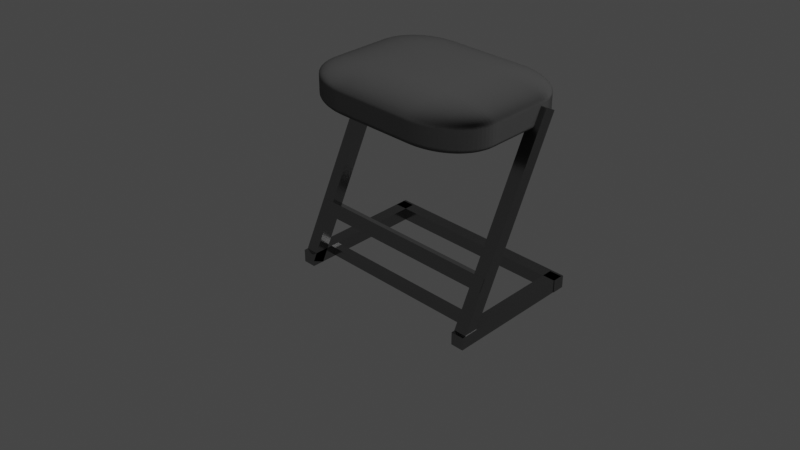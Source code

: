 # Source: Chair.blend  (saved by Blender 2.92.15; exported with 4.5.12 LTS)
import bpy
from mathutils import Matrix  # noqa: F401  (used for matrix-valued properties, if any)

bpy.ops.wm.read_factory_settings(use_empty=True)
scene = bpy.context.scene
scene.name = 'Scene'

# ---- collections
col_collection = bpy.data.collections.new('Collection'); scene.collection.children.link(col_collection)

# ---- materials (node trees are filled in below, after node groups)
mat_material_001 = bpy.data.materials.new('Material.001')
mat_material_001.use_transparent_shadow = False
mat_metal = bpy.data.materials.new('Metal')
mat_metal.use_transparent_shadow = False

# ---- material node trees
mat_material_001.use_nodes = True; mat_material_001.node_tree.nodes.clear()
_N = mat_material_001.node_tree.nodes; _L = mat_material_001.node_tree.links
n0 = _N.new('ShaderNodeOutputMaterial'); n0.name = 'Material Output'; n0.location = (300, 300)
n1 = _N.new('ShaderNodeBsdfSheen'); n1.name = 'Velvet BSDF'; n1.location = (10, 300)
n1.distribution = 'ASHIKHMIN'
n1.inputs[0].default_value = (0.1282, 0.1282, 0.1282, 1.0)
n1.inputs[1].default_value = 1.0
_L.new(n1.outputs[0], n0.inputs[0])
n0.is_active_output = True
mat_metal.use_nodes = True; mat_metal.node_tree.nodes.clear()
_N = mat_metal.node_tree.nodes; _L = mat_metal.node_tree.links
n0 = _N.new('ShaderNodeBsdfPrincipled'); n0.name = 'Principled BSDF'; n0.location = (10, 300)
n0.distribution = 'GGX'
n0.subsurface_method = 'BURLEY'
n0.inputs[0].default_value = (0.2738, 0.2738, 0.2738, 1.0)
n0.inputs[1].default_value = 1.0
n0.inputs[2].default_value = 0.1765
n0.inputs[3].default_value = 1.45
n0.inputs[27].default_value = (0.0, 0.0, 0.0, 1.0)
n0.inputs[28].default_value = 1.0
n1 = _N.new('ShaderNodeOutputMaterial'); n1.name = 'Material Output'; n1.location = (300, 300)
_L.new(n0.outputs[0], n1.inputs[0])
n1.is_active_output = True

# ---- world
world_world = bpy.data.worlds.new('World'); scene.world = world_world
world_world.use_nodes = True; world_world.node_tree.nodes.clear()
_N = world_world.node_tree.nodes; _L = world_world.node_tree.links
n0 = _N.new('ShaderNodeOutputWorld'); n0.name = 'World Output'; n0.location = (300, 300)
n1 = _N.new('ShaderNodeBackground'); n1.name = 'Background'; n1.location = (10, 300)
n1.inputs[0].default_value = (0.05088, 0.05088, 0.05088, 1.0)
_L.new(n1.outputs[0], n0.inputs[0])
n0.is_active_output = True
world_world.color = (0.05088, 0.05088, 0.05088)
world_world.use_sun_shadow = False
world_world.sun_shadow_jitter_overblur = 0.0

# ---- cameras
cam_camera = bpy.data.cameras.new('Camera')
cam_camera.clip_end = 100.0
cam_camera.ortho_scale = 7.314

# ---- lights
light_light = bpy.data.lights.new('Light', 'POINT')
light_light.transmission_factor = 0.0
light_light.energy = 1000.0
light_light.shadow_soft_size = 4.7
light_light.shadow_maximum_resolution = 0.006
light_light.use_absolute_resolution = True

# ---- meshes
me_cube_001 = bpy.data.meshes.new('Cube.001')
me_cube_001.from_pydata([(-1.0, -1.0, -1.0), (-1.0, -1.0, 1.0), (-1.0, 1.0, -1.0), (-1.0, 1.0, 1.0), (1.0, -1.0, -1.0), (1.0, -1.0, 1.0), (1.0, 1.0, -1.0), (1.0, 1.0, 1.0)], [], [(0, 1, 3, 2), (2, 3, 7, 6), (6, 7, 5, 4), (4, 5, 1, 0), (2, 6, 4, 0), (7, 3, 1, 5)])
_uv = me_cube_001.uv_layers.new(name='UVMap')
_uv.uv.foreach_set('vector', [0.375, 0.0, 0.625, 0.0, 0.625, 0.25, 0.375, 0.25, 0.375, 0.25, 0.625, 0.25, 0.625, 0.5, 0.375, 0.5, 0.375, 0.5, 0.625, 0.5, 0.625, 0.75, 0.375, 0.75, 0.375, 0.75, 0.625, 0.75, 0.625, 1.0, 0.375, 1.0, 0.125, 0.5, 0.375, 0.5, 0.375, 0.75, 0.125, 0.75, 0.625, 0.5, 0.875, 0.5, 0.875, 0.75, 0.625, 0.75])
me_cube_001.materials.append(mat_material_001)
me_cube_001.use_remesh_fix_poles = True
me_cube_001.use_remesh_preserve_attributes = False
me_cube_001.use_mirror_vertex_groups = False
me_cube_001.update()
me_cube_002 = bpy.data.meshes.new('Cube.002')
me_cube_002.from_pydata([(-1.0, -1.0, -1.0), (-1.0, -1.0, 1.0), (-1.0, 1.0, -1.0), (-1.0, 1.0, 1.0), (1.0, -1.0, -1.0), (1.0, -1.0, 1.0), (1.0, 1.0, -1.0), (1.0, 1.0, 1.0)], [], [(0, 1, 3, 2), (2, 3, 7, 6), (6, 7, 5, 4), (4, 5, 1, 0), (2, 6, 4, 0), (7, 3, 1, 5)])
_uv = me_cube_002.uv_layers.new(name='UVMap')
_uv.uv.foreach_set('vector', [0.375, 0.0, 0.625, 0.0, 0.625, 0.25, 0.375, 0.25, 0.375, 0.25, 0.625, 0.25, 0.625, 0.5, 0.375, 0.5, 0.375, 0.5, 0.625, 0.5, 0.625, 0.75, 0.375, 0.75, 0.375, 0.75, 0.625, 0.75, 0.625, 1.0, 0.375, 1.0, 0.125, 0.5, 0.375, 0.5, 0.375, 0.75, 0.125, 0.75, 0.625, 0.5, 0.875, 0.5, 0.875, 0.75, 0.625, 0.75])
me_cube_002.materials.append(mat_metal)
me_cube_002.use_remesh_fix_poles = True
me_cube_002.use_remesh_preserve_attributes = False
me_cube_002.use_mirror_vertex_groups = False
me_cube_002.update()
me_cube_003 = bpy.data.meshes.new('Cube.003')
me_cube_003.from_pydata([(-1.0, -1.0, -1.0), (-1.0, -1.0, 1.0), (-1.0, 1.0, -1.0), (-1.0, 1.0, 1.0), (1.0, -1.0, -1.0), (1.0, -1.0, 1.0), (1.0, 1.0, -1.0), (1.0, 1.0, 1.0)], [], [(0, 1, 3, 2), (2, 3, 7, 6), (6, 7, 5, 4), (4, 5, 1, 0), (2, 6, 4, 0), (7, 3, 1, 5)])
_uv = me_cube_003.uv_layers.new(name='UVMap')
_uv.uv.foreach_set('vector', [0.375, 0.0, 0.625, 0.0, 0.625, 0.25, 0.375, 0.25, 0.375, 0.25, 0.625, 0.25, 0.625, 0.5, 0.375, 0.5, 0.375, 0.5, 0.625, 0.5, 0.625, 0.75, 0.375, 0.75, 0.375, 0.75, 0.625, 0.75, 0.625, 1.0, 0.375, 1.0, 0.125, 0.5, 0.375, 0.5, 0.375, 0.75, 0.125, 0.75, 0.625, 0.5, 0.875, 0.5, 0.875, 0.75, 0.625, 0.75])
me_cube_003.materials.append(mat_metal)
me_cube_003.use_remesh_fix_poles = True
me_cube_003.use_remesh_preserve_attributes = False
me_cube_003.use_mirror_vertex_groups = False
me_cube_003.update()
me_cube_004 = bpy.data.meshes.new('Cube.004')
me_cube_004.from_pydata([(-1.0, -1.0, -1.0), (-1.0, -1.0, 1.0), (-1.0, 1.0, -1.0), (-1.0, 1.0, 1.0), (1.0, -1.0, -1.0), (1.0, -1.0, 1.0), (1.0, 1.0, -1.0), (1.0, 1.0, 1.0)], [], [(0, 1, 3, 2), (2, 3, 7, 6), (6, 7, 5, 4), (4, 5, 1, 0), (2, 6, 4, 0), (7, 3, 1, 5)])
_uv = me_cube_004.uv_layers.new(name='UVMap')
_uv.uv.foreach_set('vector', [0.375, 0.0, 0.625, 0.0, 0.625, 0.25, 0.375, 0.25, 0.375, 0.25, 0.625, 0.25, 0.625, 0.5, 0.375, 0.5, 0.375, 0.5, 0.625, 0.5, 0.625, 0.75, 0.375, 0.75, 0.375, 0.75, 0.625, 0.75, 0.625, 1.0, 0.375, 1.0, 0.125, 0.5, 0.375, 0.5, 0.375, 0.75, 0.125, 0.75, 0.625, 0.5, 0.875, 0.5, 0.875, 0.75, 0.625, 0.75])
me_cube_004.materials.append(mat_metal)
me_cube_004.use_remesh_fix_poles = True
me_cube_004.use_remesh_preserve_attributes = False
me_cube_004.use_mirror_vertex_groups = False
me_cube_004.update()
me_cube_005 = bpy.data.meshes.new('Cube.005')
me_cube_005.from_pydata([(-1.0, -1.0, -1.0), (-1.0, -1.0, 1.0), (-1.0, 1.0, -1.0), (-1.0, 1.0, 1.0), (1.0, -1.0, -1.0), (1.0, -1.0, 1.0), (1.0, 1.0, -1.0), (1.0, 1.0, 1.0)], [], [(0, 1, 3, 2), (2, 3, 7, 6), (6, 7, 5, 4), (4, 5, 1, 0), (2, 6, 4, 0), (7, 3, 1, 5)])
_uv = me_cube_005.uv_layers.new(name='UVMap')
_uv.uv.foreach_set('vector', [0.375, 0.0, 0.625, 0.0, 0.625, 0.25, 0.375, 0.25, 0.375, 0.25, 0.625, 0.25, 0.625, 0.5, 0.375, 0.5, 0.375, 0.5, 0.625, 0.5, 0.625, 0.75, 0.375, 0.75, 0.375, 0.75, 0.625, 0.75, 0.625, 1.0, 0.375, 1.0, 0.125, 0.5, 0.375, 0.5, 0.375, 0.75, 0.125, 0.75, 0.625, 0.5, 0.875, 0.5, 0.875, 0.75, 0.625, 0.75])
me_cube_005.materials.append(mat_metal)
me_cube_005.use_remesh_fix_poles = True
me_cube_005.use_remesh_preserve_attributes = False
me_cube_005.use_mirror_vertex_groups = False
me_cube_005.update()
me_cube_006 = bpy.data.meshes.new('Cube.006')
me_cube_006.from_pydata([(-1.0, -1.0, -1.0), (-1.0, -1.0, 1.0), (-1.0, 1.0, -1.0), (-1.0, 1.0, 1.0), (1.0, -1.0, -1.0), (1.0, -1.0, 1.0), (1.0, 1.0, -1.0), (1.0, 1.0, 1.0)], [], [(0, 1, 3, 2), (2, 3, 7, 6), (6, 7, 5, 4), (4, 5, 1, 0), (2, 6, 4, 0), (7, 3, 1, 5)])
_uv = me_cube_006.uv_layers.new(name='UVMap')
_uv.uv.foreach_set('vector', [0.375, 0.0, 0.625, 0.0, 0.625, 0.25, 0.375, 0.25, 0.375, 0.25, 0.625, 0.25, 0.625, 0.5, 0.375, 0.5, 0.375, 0.5, 0.625, 0.5, 0.625, 0.75, 0.375, 0.75, 0.375, 0.75, 0.625, 0.75, 0.625, 1.0, 0.375, 1.0, 0.125, 0.5, 0.375, 0.5, 0.375, 0.75, 0.125, 0.75, 0.625, 0.5, 0.875, 0.5, 0.875, 0.75, 0.625, 0.75])
me_cube_006.materials.append(mat_metal)
me_cube_006.use_remesh_fix_poles = True
me_cube_006.use_remesh_preserve_attributes = False
me_cube_006.use_mirror_vertex_groups = False
me_cube_006.update()
me_cube_007 = bpy.data.meshes.new('Cube.007')
me_cube_007.from_pydata([(-1.0, -1.0, -1.0), (-1.0, -1.0, 1.0), (-1.0, 1.0, -1.0), (-1.0, 1.0, 1.0), (1.0, -1.0, -1.0), (1.0, -1.0, 1.0), (1.0, 1.0, -1.0), (1.0, 1.0, 1.0)], [], [(0, 1, 3, 2), (2, 3, 7, 6), (6, 7, 5, 4), (4, 5, 1, 0), (2, 6, 4, 0), (7, 3, 1, 5)])
_uv = me_cube_007.uv_layers.new(name='UVMap')
_uv.uv.foreach_set('vector', [0.375, 0.0, 0.625, 0.0, 0.625, 0.25, 0.375, 0.25, 0.375, 0.25, 0.625, 0.25, 0.625, 0.5, 0.375, 0.5, 0.375, 0.5, 0.625, 0.5, 0.625, 0.75, 0.375, 0.75, 0.375, 0.75, 0.625, 0.75, 0.625, 1.0, 0.375, 1.0, 0.125, 0.5, 0.375, 0.5, 0.375, 0.75, 0.125, 0.75, 0.625, 0.5, 0.875, 0.5, 0.875, 0.75, 0.625, 0.75])
me_cube_007.materials.append(mat_metal)
me_cube_007.use_remesh_fix_poles = True
me_cube_007.use_remesh_preserve_attributes = False
me_cube_007.use_mirror_vertex_groups = False
me_cube_007.update()
me_cube_008 = bpy.data.meshes.new('Cube.008')
me_cube_008.from_pydata([(-1.0, -1.0, -1.0), (-1.0, -1.0, 1.0), (-1.0, 1.0, -1.0), (-1.0, 1.0, 1.0), (1.0, -1.0, -1.0), (1.0, -1.0, 1.0), (1.0, 1.0, -1.0), (1.0, 1.0, 1.0)], [], [(0, 1, 3, 2), (2, 3, 7, 6), (6, 7, 5, 4), (4, 5, 1, 0), (2, 6, 4, 0), (7, 3, 1, 5)])
_uv = me_cube_008.uv_layers.new(name='UVMap')
_uv.uv.foreach_set('vector', [0.375, 0.0, 0.625, 0.0, 0.625, 0.25, 0.375, 0.25, 0.375, 0.25, 0.625, 0.25, 0.625, 0.5, 0.375, 0.5, 0.375, 0.5, 0.625, 0.5, 0.625, 0.75, 0.375, 0.75, 0.375, 0.75, 0.625, 0.75, 0.625, 1.0, 0.375, 1.0, 0.125, 0.5, 0.375, 0.5, 0.375, 0.75, 0.125, 0.75, 0.625, 0.5, 0.875, 0.5, 0.875, 0.75, 0.625, 0.75])
me_cube_008.materials.append(mat_metal)
me_cube_008.use_remesh_fix_poles = True
me_cube_008.use_remesh_preserve_attributes = False
me_cube_008.use_mirror_vertex_groups = False
me_cube_008.update()

# ---- objects
ob_light = bpy.data.objects.new('Light', light_light)
ob_camera = bpy.data.objects.new('Camera', cam_camera)
ob_cube = bpy.data.objects.new('Cube', me_cube_001)
ob_cube_001 = bpy.data.objects.new('Cube.001', me_cube_002)
ob_cube_002 = bpy.data.objects.new('Cube.002', me_cube_003)
ob_cube_003 = bpy.data.objects.new('Cube.003', me_cube_004)
ob_cube_004 = bpy.data.objects.new('Cube.004', me_cube_005)
ob_cube_005 = bpy.data.objects.new('Cube.005', me_cube_006)
ob_cube_006 = bpy.data.objects.new('Cube.006', me_cube_007)
ob_cube_007 = bpy.data.objects.new('Cube.007', me_cube_008)

# ---- transforms, parenting, visibility, modifiers, constraints
ob_light.location = (0.3113, 2.604, 4.753)
ob_light.rotation_euler = (0.6503, 0.05522, 1.866)
ob_light.lock_rotations_4d = False
ob_light.empty_display_type = 'ARROWS'
ob_light.color = (0.0, 0.0, 0.0, 0.0)
ob_light.lineart.crease_threshold = 0.0
ob_camera.location = (3.352, 3.279, 2.696)
ob_camera.rotation_euler = (1.04, -3.069e-07, 2.351)
ob_camera.lock_rotations_4d = False
ob_camera.empty_display_type = 'ARROWS'
ob_camera.color = (0.0, 0.0, 0.0, 0.0)
ob_camera.display_type = 'WIRE'
ob_camera.lineart.crease_threshold = 0.0
ob_cube.location = (0.3, 0.45, 0.89)
ob_cube.scale = (0.35, 0.45, 0.1)
ob_cube.lineart.crease_threshold = 0.0
_m = ob_cube.modifiers.new('Bevel', 'BEVEL')
_m.width = 0.6
_m.width_pct = 0.6
_m.segments = 20
_m.angle_limit = 1.047
ob_cube_001.location = (0.3691, 0.0, 0.46)
ob_cube_001.rotation_euler = (0.0, -0.4617, 0.0)
ob_cube_001.scale = (0.03, 0.03, 0.5)
ob_cube_001.lineart.crease_threshold = 0.0
ob_cube_002.location = (0.3691, 0.8957, 0.46)
ob_cube_002.rotation_euler = (0.0, -0.4617, 0.0)
ob_cube_002.scale = (0.03, 0.03, 0.5)
ob_cube_002.lineart.crease_threshold = 0.0
ob_cube_003.location = (0.48, 0.45, 0.24)
ob_cube_003.rotation_euler = (-7.386e-10, -0.4625, 0.0)
ob_cube_003.scale = (0.03, 0.47, 0.03)
ob_cube_003.lineart.crease_threshold = 0.0
ob_cube_004.location = (0.0, 0.45, 0.03)
ob_cube_004.scale = (0.03, 0.48, 0.03)
ob_cube_004.lineart.crease_threshold = 0.0
ob_cube_005.location = (0.3, 0.0, 0.03)
ob_cube_005.scale = (0.32, 0.03, 0.03)
ob_cube_005.lineart.crease_threshold = 0.0
ob_cube_006.location = (0.3, 0.8975, 0.03)
ob_cube_006.scale = (0.32, 0.03, 0.03)
ob_cube_006.lineart.crease_threshold = 0.0
ob_cube_007.location = (0.48, 0.45, 0.03)
ob_cube_007.scale = (0.02, 0.47, 0.02)
ob_cube_007.lineart.crease_threshold = 0.0

# ---- collection membership
col_collection.objects.link(ob_light)
col_collection.objects.link(ob_camera)
col_collection.objects.link(ob_cube)
col_collection.objects.link(ob_cube_001)
col_collection.objects.link(ob_cube_002)
col_collection.objects.link(ob_cube_003)
col_collection.objects.link(ob_cube_004)
col_collection.objects.link(ob_cube_005)
col_collection.objects.link(ob_cube_006)
col_collection.objects.link(ob_cube_007)

# ---- scene / render settings (as saved in the file)
scene.camera = ob_camera
scene.frame_start = 1; scene.frame_end = 250; scene.frame_set(1)
scene.render.engine = 'BLENDER_EEVEE_NEXT'
scene.cycles.use_denoising = False
scene.cycles.samples = 128
scene.cycles.sampling_pattern = 'TABULATED_SOBOL'
scene.cycles.use_adaptive_sampling = False
scene.cycles.use_light_tree = False
scene.view_settings.view_transform = 'Filmic'
bpy.context.view_layer.update()
